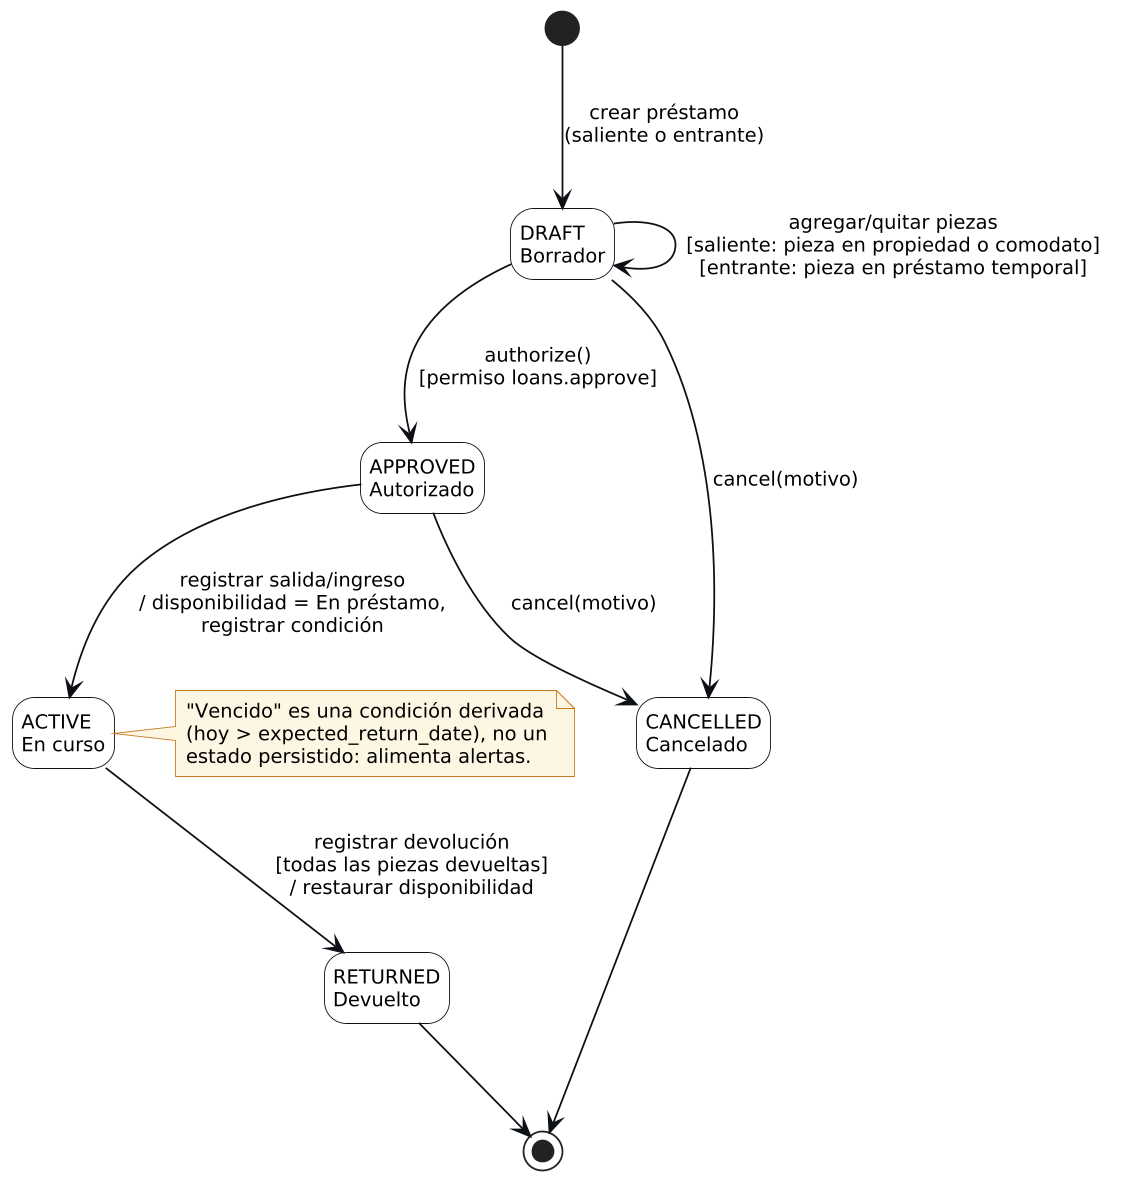

The diagram above was rendered by PlantUML. Its source (embedded in the PNG):
@startuml st_prestamo
!include _header.iuml
hide empty description
state "DRAFT\nBorrador" as DR
state "APPROVED\nAutorizado" as AP
state "ACTIVE\nEn curso" as AC
state "RETURNED\nDevuelto" as RE
state "CANCELLED\nCancelado" as CA
[*] --> DR : crear préstamo\n(saliente o entrante)
DR --> DR : agregar/quitar piezas\n[saliente: pieza en propiedad o comodato]\n[entrante: pieza en préstamo temporal]
DR --> AP : authorize()\n[permiso loans.approve]
AP --> AC : registrar salida/ingreso\n/ disponibilidad = En préstamo,\nregistrar condición
AC --> RE : registrar devolución\n[todas las piezas devueltas]\n/ restaurar disponibilidad
DR --> CA : cancel(motivo)
AP --> CA : cancel(motivo)
RE --> [*]
CA --> [*]
note right of AC
  "Vencido" es una condición derivada
  (hoy > expected_return_date), no un
  estado persistido: alimenta alertas.
end note
@enduml